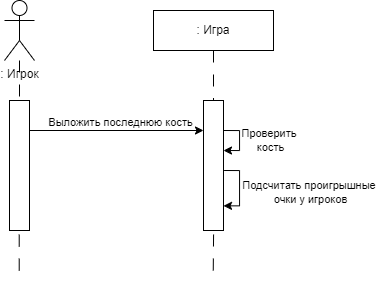

The diagram above was exported from draw.io. Its source (the exported page's mxGraphModel, read from the mxfile embedded in the PNG):
<mxGraphModel dx="1235" dy="655" grid="1" gridSize="10" guides="1" tooltips="1" connect="1" arrows="1" fold="1" page="1" pageScale="1" pageWidth="827" pageHeight="1169" math="0" shadow="0">
  <root>
    <mxCell id="0" />
    <mxCell id="1" parent="0" />
    <mxCell id="b9c0GP-T4LWocy5YWwOo-10" style="edgeStyle=orthogonalEdgeStyle;rounded=0;orthogonalLoop=1;jettySize=auto;html=1;endArrow=none;endFill=0;dashed=1;dashPattern=12 12;" parent="1" source="b9c0GP-T4LWocy5YWwOo-1" target="b9c0GP-T4LWocy5YWwOo-8" edge="1">
      <mxGeometry relative="1" as="geometry" />
    </mxCell>
    <mxCell id="b9c0GP-T4LWocy5YWwOo-1" value=": Игрок" style="shape=umlActor;verticalLabelPosition=bottom;verticalAlign=top;html=1;outlineConnect=0;" parent="1" vertex="1">
      <mxGeometry x="265" y="40" width="30" height="60" as="geometry" />
    </mxCell>
    <mxCell id="b9c0GP-T4LWocy5YWwOo-11" style="edgeStyle=orthogonalEdgeStyle;rounded=0;orthogonalLoop=1;jettySize=auto;html=1;endArrow=none;endFill=0;dashed=1;dashPattern=12 12;" parent="1" source="b9c0GP-T4LWocy5YWwOo-4" target="b9c0GP-T4LWocy5YWwOo-9" edge="1">
      <mxGeometry relative="1" as="geometry" />
    </mxCell>
    <mxCell id="b9c0GP-T4LWocy5YWwOo-4" value=": Игра" style="rounded=0;whiteSpace=wrap;html=1;" parent="1" vertex="1">
      <mxGeometry x="414" y="50" width="120" height="40" as="geometry" />
    </mxCell>
    <mxCell id="b9c0GP-T4LWocy5YWwOo-27" style="edgeStyle=orthogonalEdgeStyle;rounded=0;orthogonalLoop=1;jettySize=auto;html=1;endArrow=none;endFill=0;dashed=1;dashPattern=12 12;" parent="1" edge="1">
      <mxGeometry relative="1" as="geometry">
        <mxPoint x="279.71" y="320" as="targetPoint" />
        <Array as="points">
          <mxPoint x="279.71" y="140" />
          <mxPoint x="279.71" y="140" />
        </Array>
        <mxPoint x="279.71" y="150" as="sourcePoint" />
      </mxGeometry>
    </mxCell>
    <mxCell id="vuFPpyndws2LPr_P4b-W-4" style="edgeStyle=orthogonalEdgeStyle;rounded=0;orthogonalLoop=1;jettySize=auto;html=1;" edge="1" parent="1">
      <mxGeometry relative="1" as="geometry">
        <mxPoint x="290" y="170" as="sourcePoint" />
        <mxPoint x="464" y="170" as="targetPoint" />
      </mxGeometry>
    </mxCell>
    <mxCell id="vuFPpyndws2LPr_P4b-W-5" value="Выложить последнюю кость" style="edgeLabel;html=1;align=center;verticalAlign=middle;resizable=0;points=[];" vertex="1" connectable="0" parent="vuFPpyndws2LPr_P4b-W-4">
      <mxGeometry x="0.2489" y="-1" relative="1" as="geometry">
        <mxPoint x="-18" y="-10" as="offset" />
      </mxGeometry>
    </mxCell>
    <mxCell id="b9c0GP-T4LWocy5YWwOo-8" value="" style="rounded=0;whiteSpace=wrap;html=1;" parent="1" vertex="1">
      <mxGeometry x="270" y="140" width="20" height="130" as="geometry" />
    </mxCell>
    <mxCell id="b9c0GP-T4LWocy5YWwOo-28" style="edgeStyle=orthogonalEdgeStyle;rounded=0;orthogonalLoop=1;jettySize=auto;html=1;endArrow=none;endFill=0;dashed=1;dashPattern=12 12;" parent="1" edge="1">
      <mxGeometry relative="1" as="geometry">
        <mxPoint x="473.71" y="190" as="targetPoint" />
        <mxPoint x="473.7534782608695" y="310" as="sourcePoint" />
      </mxGeometry>
    </mxCell>
    <mxCell id="b9c0GP-T4LWocy5YWwOo-9" value="" style="rounded=0;whiteSpace=wrap;html=1;" parent="1" vertex="1">
      <mxGeometry x="464" y="140" width="20" height="130" as="geometry" />
    </mxCell>
    <mxCell id="vuFPpyndws2LPr_P4b-W-6" style="edgeStyle=orthogonalEdgeStyle;rounded=0;orthogonalLoop=1;jettySize=auto;html=1;" edge="1" parent="1">
      <mxGeometry relative="1" as="geometry">
        <mxPoint x="484" y="170" as="sourcePoint" />
        <mxPoint x="484" y="190" as="targetPoint" />
        <Array as="points">
          <mxPoint x="500" y="170" />
          <mxPoint x="500" y="190" />
        </Array>
      </mxGeometry>
    </mxCell>
    <mxCell id="vuFPpyndws2LPr_P4b-W-7" value="Проверить&amp;nbsp;&lt;div&gt;кость&lt;/div&gt;" style="edgeLabel;html=1;align=center;verticalAlign=middle;resizable=0;points=[];" vertex="1" connectable="0" parent="vuFPpyndws2LPr_P4b-W-6">
      <mxGeometry x="0.0077" y="-1" relative="1" as="geometry">
        <mxPoint x="31" as="offset" />
      </mxGeometry>
    </mxCell>
    <mxCell id="vuFPpyndws2LPr_P4b-W-8" style="edgeStyle=orthogonalEdgeStyle;rounded=0;orthogonalLoop=1;jettySize=auto;html=1;entryX=0.971;entryY=0.636;entryDx=0;entryDy=0;entryPerimeter=0;" edge="1" parent="1">
      <mxGeometry relative="1" as="geometry">
        <mxPoint x="484.58" y="210" as="sourcePoint" />
        <mxPoint x="483.99999999999983" y="245.36" as="targetPoint" />
        <Array as="points">
          <mxPoint x="500" y="210" />
          <mxPoint x="500" y="245" />
        </Array>
      </mxGeometry>
    </mxCell>
    <mxCell id="vuFPpyndws2LPr_P4b-W-9" value="Подсчитать проигрышные&amp;nbsp;&lt;div&gt;очки у игроков&lt;/div&gt;" style="edgeLabel;html=1;align=center;verticalAlign=middle;resizable=0;points=[];" vertex="1" connectable="0" parent="vuFPpyndws2LPr_P4b-W-8">
      <mxGeometry x="0.0939" y="-1" relative="1" as="geometry">
        <mxPoint x="71" as="offset" />
      </mxGeometry>
    </mxCell>
  </root>
</mxGraphModel>